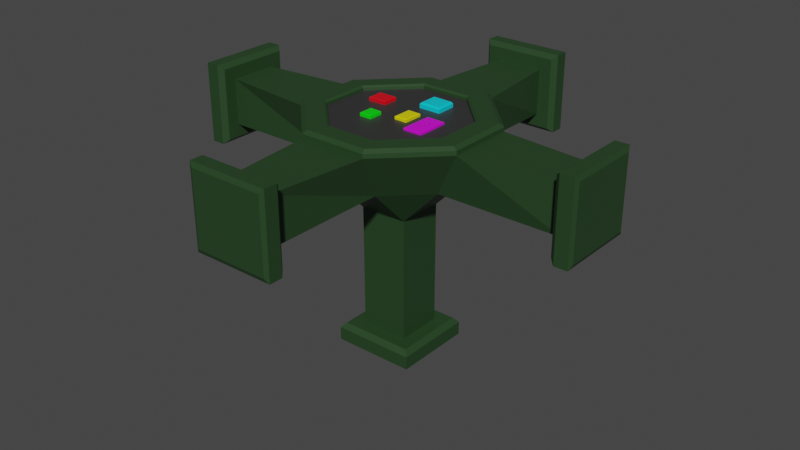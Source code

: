 # Source: computer.blend  (saved by Blender 3.3.6; exported with 4.5.12 LTS)
import bpy
from mathutils import Matrix  # noqa: F401  (used for matrix-valued properties, if any)

bpy.ops.wm.read_factory_settings(use_empty=True)
scene = bpy.context.scene
scene.name = 'Scene'

# ---- collections
col_collection = bpy.data.collections.new('Collection'); scene.collection.children.link(col_collection)

# ---- materials (node trees are filled in below, after node groups)
mat_blcomputer = bpy.data.materials.new('blComputer')
mat_blcomputer.alpha_threshold = 0.0
mat_blcomputer.use_transparent_shadow = False
mat_blcomputer.roughness = 0.5
mat_blcomputer.line_color = (0.0, 0.0, 0.0, 1.0)
mat_blredlamp = bpy.data.materials.new('blRedLamp')
mat_blredlamp.use_transparent_shadow = False
mat_blgreenlamp = bpy.data.materials.new('blGreenLamp')
mat_blgreenlamp.use_transparent_shadow = False
mat_blyellowlamp = bpy.data.materials.new('blYellowLamp')
mat_blyellowlamp.use_transparent_shadow = False
mat_blbluelamp = bpy.data.materials.new('blBlueLamp')
mat_blbluelamp.use_transparent_shadow = False
mat_blvioletlamp = bpy.data.materials.new('blVioletLamp')
mat_blvioletlamp.use_transparent_shadow = False
mat_blblackscreen = bpy.data.materials.new('blBlackScreen')
mat_blblackscreen.use_transparent_shadow = False

# ---- material node trees
mat_blcomputer.use_nodes = True; mat_blcomputer.node_tree.nodes.clear()
_N = mat_blcomputer.node_tree.nodes; _L = mat_blcomputer.node_tree.links
n0 = _N.new('ShaderNodeOutputMaterial'); n0.name = 'Material Output'; n0.location = (300, 300)
n1 = _N.new('ShaderNodeBsdfPrincipled'); n1.name = 'Principled BSDF'; n1.location = (10, 300)
n1.distribution = 'GGX'
n1.subsurface_method = 'RANDOM_WALK_SKIN'
n1.inputs[0].default_value = (0.01935, 0.05497, 0.01751, 1.0)
n1.inputs[3].default_value = 1.45
n1.inputs[27].default_value = (0.0, 0.0, 0.0, 1.0)
n1.inputs[28].default_value = 1.0
_L.new(n1.outputs[0], n0.inputs[0])
n0.is_active_output = True
mat_blredlamp.use_nodes = True; mat_blredlamp.node_tree.nodes.clear()
_N = mat_blredlamp.node_tree.nodes; _L = mat_blredlamp.node_tree.links
n0 = _N.new('ShaderNodeBsdfPrincipled'); n0.name = 'Principled BSDF'; n0.location = (10, 300)
n0.distribution = 'GGX'
n0.subsurface_method = 'RANDOM_WALK_SKIN'
n0.inputs[0].default_value = (0.8, 0.0, 0.009207, 1.0)
n0.inputs[3].default_value = 1.45
n0.inputs[27].default_value = (0.0, 0.0, 0.0, 1.0)
n0.inputs[28].default_value = 1.0
n1 = _N.new('ShaderNodeOutputMaterial'); n1.name = 'Material Output'; n1.location = (300, 300)
_L.new(n0.outputs[0], n1.inputs[0])
n1.is_active_output = True
mat_blgreenlamp.use_nodes = True; mat_blgreenlamp.node_tree.nodes.clear()
_N = mat_blgreenlamp.node_tree.nodes; _L = mat_blgreenlamp.node_tree.links
n0 = _N.new('ShaderNodeBsdfPrincipled'); n0.name = 'Principled BSDF'; n0.location = (10, 300)
n0.distribution = 'GGX'
n0.subsurface_method = 'RANDOM_WALK_SKIN'
n0.inputs[0].default_value = (0.0, 0.8, 0.002631, 1.0)
n0.inputs[3].default_value = 1.45
n0.inputs[27].default_value = (0.0, 0.0, 0.0, 1.0)
n0.inputs[28].default_value = 1.0
n1 = _N.new('ShaderNodeOutputMaterial'); n1.name = 'Material Output'; n1.location = (300, 300)
_L.new(n0.outputs[0], n1.inputs[0])
n1.is_active_output = True
mat_blyellowlamp.use_nodes = True; mat_blyellowlamp.node_tree.nodes.clear()
_N = mat_blyellowlamp.node_tree.nodes; _L = mat_blyellowlamp.node_tree.links
n0 = _N.new('ShaderNodeBsdfPrincipled'); n0.name = 'Principled BSDF'; n0.location = (10, 300)
n0.distribution = 'GGX'
n0.subsurface_method = 'RANDOM_WALK_SKIN'
n0.inputs[0].default_value = (0.8, 0.7259, 0.0, 1.0)
n0.inputs[3].default_value = 1.45
n0.inputs[27].default_value = (0.0, 0.0, 0.0, 1.0)
n0.inputs[28].default_value = 1.0
n1 = _N.new('ShaderNodeOutputMaterial'); n1.name = 'Material Output'; n1.location = (300, 300)
_L.new(n0.outputs[0], n1.inputs[0])
n1.is_active_output = True
mat_blbluelamp.use_nodes = True; mat_blbluelamp.node_tree.nodes.clear()
_N = mat_blbluelamp.node_tree.nodes; _L = mat_blbluelamp.node_tree.links
n0 = _N.new('ShaderNodeBsdfPrincipled'); n0.name = 'Principled BSDF'; n0.location = (10, 300)
n0.distribution = 'GGX'
n0.subsurface_method = 'RANDOM_WALK_SKIN'
n0.inputs[0].default_value = (0.0, 0.6596, 0.8, 1.0)
n0.inputs[3].default_value = 1.45
n0.inputs[27].default_value = (0.0, 0.0, 0.0, 1.0)
n0.inputs[28].default_value = 1.0
n1 = _N.new('ShaderNodeOutputMaterial'); n1.name = 'Material Output'; n1.location = (300, 300)
_L.new(n0.outputs[0], n1.inputs[0])
n1.is_active_output = True
mat_blvioletlamp.use_nodes = True; mat_blvioletlamp.node_tree.nodes.clear()
_N = mat_blvioletlamp.node_tree.nodes; _L = mat_blvioletlamp.node_tree.links
n0 = _N.new('ShaderNodeBsdfPrincipled'); n0.name = 'Principled BSDF'; n0.location = (10, 300)
n0.distribution = 'GGX'
n0.subsurface_method = 'RANDOM_WALK_SKIN'
n0.inputs[0].default_value = (0.7482, 0.0, 0.8, 1.0)
n0.inputs[3].default_value = 1.45
n0.inputs[27].default_value = (0.0, 0.0, 0.0, 1.0)
n0.inputs[28].default_value = 1.0
n1 = _N.new('ShaderNodeOutputMaterial'); n1.name = 'Material Output'; n1.location = (300, 300)
_L.new(n0.outputs[0], n1.inputs[0])
n1.is_active_output = True
mat_blblackscreen.use_nodes = True; mat_blblackscreen.node_tree.nodes.clear()
_N = mat_blblackscreen.node_tree.nodes; _L = mat_blblackscreen.node_tree.links
n0 = _N.new('ShaderNodeBsdfPrincipled'); n0.name = 'Principled BSDF'; n0.location = (10, 300)
n0.distribution = 'GGX'
n0.subsurface_method = 'RANDOM_WALK_SKIN'
n0.inputs[0].default_value = (0.03106, 0.03106, 0.03106, 1.0)
n0.inputs[3].default_value = 1.45
n0.inputs[27].default_value = (0.0, 0.0, 0.0, 1.0)
n0.inputs[28].default_value = 1.0
n1 = _N.new('ShaderNodeOutputMaterial'); n1.name = 'Material Output'; n1.location = (300, 300)
_L.new(n0.outputs[0], n1.inputs[0])
n1.is_active_output = True

# ---- world
world_world = bpy.data.worlds.new('World'); scene.world = world_world
world_world.use_nodes = True; world_world.node_tree.nodes.clear()
_N = world_world.node_tree.nodes; _L = world_world.node_tree.links
n0 = _N.new('ShaderNodeOutputWorld'); n0.name = 'World Output'; n0.location = (300, 300)
n1 = _N.new('ShaderNodeBackground'); n1.name = 'Background'; n1.location = (10, 300)
n1.inputs[0].default_value = (0.05088, 0.05088, 0.05088, 1.0)
_L.new(n1.outputs[0], n0.inputs[0])
n0.is_active_output = True
world_world.color = (0.05088, 0.05088, 0.05088)
world_world.use_sun_shadow = False
world_world.sun_shadow_jitter_overblur = 0.0

# ---- meshes
me_computer = bpy.data.meshes.new('computer')
me_computer.from_pydata([(0.1972, 0.1933, -0.9152), (0.1972, 0.1933, -0.9793), (0.1972, -0.1933, -0.9152), (0.1972, -0.1933, -0.9793), (-0.1972, 0.1933, -0.9152), (-0.1972, 0.1933, -0.9793), (-0.1972, -0.1933, -0.9152), (-0.1972, -0.1933, -0.9793), (0.1143, -0.1118, -0.8913), (-0.1143, -0.1118, -0.8913), (0.1143, 0.1118, -0.8913), (-0.1143, 0.1118, -0.8913), (0.1756, -0.1731, -0.8913), (-0.1756, -0.1731, -0.8913), (0.1756, 0.1731, -0.8913), (-0.1756, 0.1731, -0.8913), (0.1135, -0.1118, -0.2979), (-0.1163, -0.1132, -0.2988), (0.1137, 0.1126, -0.2978), (-0.1164, 0.1125, -0.2989), (-0.1774, 0.1718, -0.9893), (-0.1774, -0.1718, -0.9893), (0.1774, 0.1718, -0.9893), (0.1774, -0.1718, -0.9893), (0.1957, 0.9181, 0.197), (0.1957, 0.9823, 0.1969), (0.1957, 0.9176, -0.1896), (0.1957, 0.9817, -0.1897), (-0.1986, 0.9181, 0.197), (-0.1986, 0.9823, 0.1969), (-0.1986, 0.9176, -0.1896), (-0.1986, 0.9817, -0.1897), (0.1128, 0.8938, -0.1081), (-0.1157, 0.8938, -0.1081), (0.1128, 0.8941, 0.1155), (-0.1157, 0.8941, 0.1155), (0.1742, 0.8937, -0.1694), (-0.177, 0.8937, -0.1694), (0.1742, 0.8942, 0.1768), (-0.177, 0.8942, 0.1768), (0.1135, 0.3014, -0.1079), (-0.1153, 0.3015, -0.108), (0.1611, 0.4291, 0.1148), (-0.1637, 0.4292, 0.1147), (-0.1788, 0.9922, 0.1754), (-0.1788, 0.9917, -0.1682), (0.176, 0.9922, 0.1754), (0.176, 0.9917, -0.1682), (0.1957, -0.9145, -0.1918), (0.1957, -0.9786, -0.1918), (0.1957, -0.9149, 0.1948), (0.1957, -0.979, 0.1948), (-0.1986, -0.9145, -0.1918), (-0.1986, -0.9786, -0.1918), (-0.1986, -0.9149, 0.1948), (-0.1986, -0.979, 0.1948), (0.1128, -0.8909, 0.1133), (-0.1157, -0.8909, 0.1133), (0.1128, -0.8907, -0.1102), (-0.1157, -0.8907, -0.1102), (0.1742, -0.8909, 0.1746), (-0.177, -0.8909, 0.1746), (0.1742, -0.8906, -0.1715), (-0.177, -0.8906, -0.1715), (0.1614, -0.4224, 0.113), (-0.164, -0.423, 0.1127), (0.1139, -0.2974, -0.1091), (-0.1157, -0.2983, -0.1097), (-0.1788, -0.9886, -0.1704), (-0.1788, -0.9889, 0.1733), (0.176, -0.9886, -0.1704), (0.176, -0.9889, 0.1733), (-0.9181, 0.1958, 0.197), (-0.9822, 0.1957, 0.1969), (-0.9175, 0.1958, -0.1896), (-0.9817, 0.1957, -0.1897), (-0.9179, -0.1986, 0.197), (-0.982, -0.1986, 0.1969), (-0.9174, -0.1986, -0.1896), (-0.9815, -0.1986, -0.1897), (-0.8937, 0.1129, -0.1081), (-0.8936, -0.1157, -0.1081), (-0.894, 0.1129, 0.1155), (-0.8939, -0.1157, 0.1155), (-0.8936, 0.1742, -0.1694), (-0.8935, -0.177, -0.1694), (-0.8941, 0.1742, 0.1768), (-0.894, -0.177, 0.1768), (-0.3013, 0.1131, -0.1073), (-0.3003, -0.1158, -0.1066), (-0.4279, 0.1615, 0.1151), (-0.4271, -0.1634, 0.1154), (-0.9919, -0.1788, 0.1754), (-0.9915, -0.1788, -0.1682), (-0.9921, 0.176, 0.1754), (-0.9916, 0.176, -0.1682), (0.9146, 0.1965, -0.1918), (0.9787, 0.1965, -0.1918), (0.9149, 0.1965, 0.1948), (0.9791, 0.1965, 0.1948), (0.9147, -0.1978, -0.1918), (0.9789, -0.1978, -0.1918), (0.9151, -0.1978, 0.1948), (0.9792, -0.1978, 0.1948), (0.891, 0.1136, 0.1133), (0.8911, -0.115, 0.1133), (0.8908, 0.1136, -0.1102), (0.8909, -0.115, -0.1102), (0.891, 0.1749, 0.1746), (0.8911, -0.1763, 0.1746), (0.8907, 0.1749, -0.1715), (0.8908, -0.1763, -0.1715), (0.4243, 0.1618, 0.1127), (0.4245, -0.1629, 0.1127), (0.2984, 0.1134, -0.1097), (0.2985, -0.1152, -0.1097), (0.9888, -0.178, -0.1704), (0.9891, -0.178, 0.1733), (0.9887, 0.1768, -0.1704), (0.989, 0.1768, 0.1733), (0.161, 0.4291, 0.1355), (-0.1638, 0.4292, 0.1355), (0.1613, -0.4225, 0.1337), (-0.1641, -0.4231, 0.1334), (-0.428, 0.1614, 0.1359), (-0.4272, -0.1635, 0.1362), (0.4242, 0.1618, 0.1334), (0.4244, -0.1629, 0.1334), (0.153, 0.4082, 0.1484), (-0.156, 0.4083, 0.1483), (0.1533, -0.4018, 0.1466), (-0.1563, -0.4024, 0.1463), (-0.4072, 0.1536, 0.1487), (-0.4065, -0.1554, 0.149), (0.4034, 0.1539, 0.1463), (0.4035, -0.1549, 0.1463), (0.121, 0.3239, 0.1503), (-0.124, 0.3239, 0.1502), (0.1212, -0.3183, 0.1485), (-0.1242, -0.3187, 0.1482), (-0.3231, 0.122, 0.1506), (-0.3226, -0.123, 0.1509), (0.3195, 0.1223, 0.1482), (0.3196, -0.1225, 0.1482), (0.1168, 0.3129, 0.1425), (-0.1198, 0.3129, 0.1425), (0.1171, -0.3074, 0.1407), (-0.12, -0.3079, 0.1404), (-0.3122, 0.1179, 0.1428), (-0.3116, -0.1188, 0.1432), (0.3086, 0.1182, 0.1404), (0.3087, -0.1183, 0.1404), (0.1169, 0.3129, 0.1293), (-0.1197, 0.3129, 0.1293), (0.1171, -0.3074, 0.1275), (-0.1199, -0.3079, 0.1272), (-0.3112, 0.1183, 0.1303), (-0.3117, -0.117, 0.1295), (0.3062, 0.1187, 0.126), (0.3071, -0.119, 0.1271), (0.07656, -0.1183, 0.128), (0.01391, -0.1181, 0.1282), (-0.06273, -0.1178, 0.1285), (-0.1214, -0.1175, 0.129), (0.1176, -0.1186, 0.1276), (0.1174, 0.1186, 0.1268), (0.07612, 0.1185, 0.1274), (0.01183, 0.1185, 0.1279), (-0.06505, 0.1185, 0.1285), (-0.1218, 0.1184, 0.1292), (-0.1207, 0.2206, 0.1292), (-0.06433, 0.0452, 0.1285), (-0.0634, -0.04927, 0.1285), (0.2073, -0.1187, 0.1274), (0.1172, 0.2145, 0.128), (0.01249, 0.04322, 0.128), (0.01332, -0.05108, 0.1281), (-0.2089, -0.1173, 0.1292), (0.01224, 0.3129, 0.1293), (0.07626, 0.04157, 0.1276), (0.07644, -0.05256, 0.1278), (0.2067, 0.1186, 0.1264), (0.01304, -0.3076, 0.1274), (0.1175, 0.04052, 0.1271), (0.1175, -0.05355, 0.1274), (-0.2118, 0.1184, 0.1297), (-0.3116, -0.05095, 0.1298), (-0.3114, 0.03986, 0.13), (-0.1207, -0.207, 0.1281), (0.3065, 0.034, 0.1263), (0.3069, -0.0534, 0.1268), (0.1174, -0.2153, 0.1276), (-0.1217, 0.04667, 0.1291), (-0.1215, -0.04789, 0.129), (-0.2097, -0.04931, 0.1294), (-0.2108, 0.04347, 0.1295), (0.0121, 0.2172, 0.1286), (0.2071, 0.03784, 0.1268), (0.2091, -0.05349, 0.1272), (0.01349, -0.2117, 0.1278), (0.1176, 0.1184, 0.1447), (0.07625, 0.1184, 0.1453), (0.01197, 0.1184, 0.1458), (0.1173, 0.2144, 0.1459), (0.01223, 0.217, 0.1464), (0.1109, 0.1236, 0.1527), (0.07509, 0.1235, 0.1534), (0.01939, 0.1235, 0.1538), (0.1107, 0.2067, 0.154), (0.01961, 0.209, 0.1545), (-0.1213, -0.1175, 0.1421), (-0.06263, -0.1178, 0.1417), (-0.1214, -0.04789, 0.1421), (-0.0633, -0.04927, 0.1416), (-0.1181, -0.1138, 0.1455), (-0.0658, -0.1141, 0.1451), (-0.1182, -0.05171, 0.1456), (-0.0664, -0.05294, 0.1451), (-0.1217, 0.1184, 0.143), (-0.2117, 0.1183, 0.1435), (-0.1216, 0.04665, 0.143), (-0.2108, 0.04345, 0.1434), (-0.1255, 0.1152, 0.1465), (-0.2078, 0.1152, 0.147), (-0.1254, 0.04964, 0.1464), (-0.207, 0.04671, 0.1469), (0.01256, 0.04324, 0.1402), (0.01339, -0.05105, 0.1403), (0.07633, 0.0416, 0.1398), (0.07651, -0.05254, 0.14), (0.01649, 0.03741, 0.1427), (0.01721, -0.0454, 0.1429), (0.07249, 0.03597, 0.1423), (0.07265, -0.04671, 0.1426), (0.1176, -0.05351, 0.1359), (0.1176, -0.1186, 0.1361), (0.2074, -0.1187, 0.1359), (0.1175, 0.04055, 0.1355), (0.2071, 0.03787, 0.1352), (0.2091, -0.05346, 0.1356), (0.1198, -0.05326, 0.1376), (0.1198, -0.1166, 0.1378), (0.2052, -0.1167, 0.1376), (0.1197, 0.03832, 0.1373), (0.205, 0.03571, 0.137), (0.2069, -0.05321, 0.1374)], [], [(0, 4, 15, 14), (3, 2, 6, 7), (7, 6, 4, 5), (7, 5, 20, 21), (1, 0, 2, 3), (5, 4, 0, 1), (11, 9, 17, 19), (6, 2, 12, 13), (4, 6, 13, 15), (2, 0, 14, 12), (8, 9, 13, 12), (10, 8, 12, 14), (9, 11, 15, 13), (11, 10, 14, 15), (66, 67, 17, 16), (9, 8, 16, 17), (10, 11, 19, 18), (8, 10, 18, 16), (20, 22, 23, 21), (1, 3, 23, 22), (5, 1, 22, 20), (3, 7, 21, 23), (24, 28, 39, 38), (27, 26, 30, 31), (31, 30, 28, 29), (31, 29, 44, 45), (25, 24, 26, 27), (29, 28, 24, 25), (35, 33, 41, 43), (30, 26, 36, 37), (28, 30, 37, 39), (26, 24, 38, 36), (32, 33, 37, 36), (34, 32, 36, 38), (33, 35, 39, 37), (35, 34, 38, 39), (33, 32, 40, 41), (34, 35, 43, 42), (32, 34, 42, 40), (44, 46, 47, 45), (25, 27, 47, 46), (29, 25, 46, 44), (27, 31, 45, 47), (48, 52, 63, 62), (51, 50, 54, 55), (55, 54, 52, 53), (55, 53, 68, 69), (49, 48, 50, 51), (53, 52, 48, 49), (59, 57, 65, 67), (54, 50, 60, 61), (52, 54, 61, 63), (50, 48, 62, 60), (56, 57, 61, 60), (58, 56, 60, 62), (57, 59, 63, 61), (59, 58, 62, 63), (57, 56, 64, 65), (58, 59, 67, 66), (56, 58, 66, 64), (68, 70, 71, 69), (49, 51, 71, 70), (53, 49, 70, 68), (51, 55, 69, 71), (72, 76, 87, 86), (75, 74, 78, 79), (79, 78, 76, 77), (79, 77, 92, 93), (73, 72, 74, 75), (77, 76, 72, 73), (83, 81, 89, 91), (78, 74, 84, 85), (76, 78, 85, 87), (74, 72, 86, 84), (80, 81, 85, 84), (82, 80, 84, 86), (81, 83, 87, 85), (83, 82, 86, 87), (114, 115, 16, 18), (81, 80, 88, 89), (82, 83, 91, 90), (80, 82, 90, 88), (92, 94, 95, 93), (73, 75, 95, 94), (77, 73, 94, 92), (75, 79, 93, 95), (96, 100, 111, 110), (99, 98, 102, 103), (103, 102, 100, 101), (103, 101, 116, 117), (97, 96, 98, 99), (101, 100, 96, 97), (107, 105, 113, 115), (102, 98, 108, 109), (100, 102, 109, 111), (98, 96, 110, 108), (104, 105, 109, 108), (106, 104, 108, 110), (105, 107, 111, 109), (107, 106, 110, 111), (89, 88, 19, 17), (105, 104, 112, 113), (106, 107, 115, 114), (104, 106, 114, 112), (116, 118, 119, 117), (97, 99, 119, 118), (101, 97, 118, 116), (99, 103, 117, 119), (41, 40, 18, 19), (114, 18, 40), (16, 115, 66), (19, 88, 41), (17, 67, 89), (41, 88, 90, 43), (66, 115, 113, 64), (89, 67, 65, 91), (114, 40, 42, 112), (91, 65, 123, 125), (43, 90, 124, 121), (65, 64, 122, 123), (113, 112, 126, 127), (112, 42, 120, 126), (64, 113, 127, 122), (42, 43, 121, 120), (90, 91, 125, 124), (126, 120, 128, 134), (122, 127, 135, 130), (127, 126, 134, 135), (123, 122, 130, 131), (125, 123, 131, 133), (121, 124, 132, 129), (124, 125, 133, 132), (120, 121, 129, 128), (131, 130, 138, 139), (133, 131, 139, 141), (129, 132, 140, 137), (132, 133, 141, 140), (128, 129, 137, 136), (134, 128, 136, 142), (130, 135, 143, 138), (135, 134, 142, 143), (142, 136, 144, 150), (138, 143, 151, 146), (143, 142, 150, 151), (139, 138, 146, 147), (141, 139, 147, 149), (137, 140, 148, 145), (140, 141, 149, 148), (136, 137, 145, 144), (148, 149, 157, 186, 187, 156), (144, 145, 153, 178, 152), (150, 144, 152, 158), (146, 151, 159, 154), (151, 150, 158, 189, 190, 159), (147, 146, 154, 182, 155), (149, 147, 155, 157), (145, 148, 156, 153), (156, 187, 195, 185), (155, 188, 163, 177, 157), (152, 174, 165, 181, 158), (204, 202, 207, 209), (169, 192, 171, 168), (168, 171, 175, 167), (167, 175, 179, 166), (166, 179, 183, 165), (165, 183, 197, 181), (163, 188, 199, 161, 162), (164, 191, 154, 159, 173), (174, 196, 204, 203), (169, 170, 153, 156, 185), (169, 185, 219, 218), (192, 195, 194, 193), (193, 194, 177, 163), (177, 194, 186, 157), (186, 194, 195, 187), (183, 179, 180, 184), (184, 180, 160, 164), (171, 192, 193, 172), (193, 163, 210, 212), (167, 196, 170, 169, 168), (170, 196, 178, 153), (178, 196, 174, 152), (181, 197, 189, 158), (189, 197, 198, 190), (190, 198, 173, 159), (183, 184, 234, 237), (164, 173, 236, 235), (175, 171, 172, 176), (176, 172, 162, 161), (161, 199, 191, 164, 160), (191, 199, 182, 154), (182, 199, 188, 155), (180, 179, 228, 229), (180, 176, 161, 160), (166, 165, 200, 201), (196, 167, 202, 204), (167, 166, 201, 202), (165, 174, 203, 200), (205, 208, 209, 207, 206), (202, 201, 206, 207), (203, 204, 209, 208), (200, 203, 208, 205), (201, 200, 205, 206), (213, 212, 216, 217), (172, 193, 212, 213), (162, 172, 213, 211), (163, 162, 211, 210), (217, 216, 214, 215), (212, 210, 214, 216), (211, 213, 217, 215), (210, 211, 215, 214), (220, 218, 222, 224), (185, 195, 221, 219), (192, 169, 218, 220), (195, 192, 220, 221), (223, 225, 224, 222), (219, 221, 225, 223), (218, 219, 223, 222), (221, 220, 224, 225), (228, 226, 230, 232), (176, 180, 229, 227), (175, 176, 227, 226), (179, 175, 226, 228), (232, 230, 231, 233), (229, 228, 232, 233), (227, 229, 233, 231), (226, 227, 231, 230), (234, 235, 241, 240), (237, 234, 240, 243), (173, 198, 239, 236), (198, 197, 238, 239), (184, 164, 235, 234), (197, 183, 237, 238), (242, 245, 240, 241), (240, 245, 244, 243), (238, 237, 243, 244), (235, 236, 242, 241), (236, 239, 245, 242), (239, 238, 244, 245)])
me_computer.polygons.foreach_set('material_index', [0, 0, 0, 0, 0, 0, 0, 0, 0, 0, 0, 0, 0, 0, 0, 0, 0, 0, 0, 0, 0, 0, 0, 0, 0, 0, 0, 0, 0, 0, 0, 0, 0, 0, 0, 0, 0, 0, 0, 0, 0, 0, 0, 0, 0, 0, 0, 0, 0, 0, 0, 0, 0, 0, 0, 0, 0, 0, 0, 0, 0, 0, 0, 0, 0, 0, 0, 0, 0, 0, 0, 0, 0, 0, 0, 0, 0, 0, 0, 0, 0, 0, 0, 0, 0, 0, 0, 0, 0, 0, 0, 0, 0, 0, 0, 0, 0, 0, 0, 0, 0, 0, 0, 0, 0, 0, 0, 0, 0, 0, 0, 0, 0, 0, 0, 0, 0, 0, 0, 0, 0, 0, 0, 0, 0, 0, 0, 0, 0, 0, 0, 0, 0, 0, 0, 0, 0, 0, 0, 0, 0, 0, 0, 0, 0, 0, 0, 0, 0, 0, 0, 0, 0, 0, 0, 0, 0, 6, 6, 6, 4, 6, 6, 6, 6, 6, 6, 6, 4, 6, 1, 6, 6, 6, 6, 6, 6, 6, 2, 6, 6, 6, 6, 6, 6, 5, 5, 6, 6, 6, 6, 6, 3, 6, 4, 4, 4, 4, 4, 4, 4, 4, 4, 2, 2, 2, 2, 2, 2, 2, 2, 1, 1, 1, 1, 1, 1, 1, 1, 3, 3, 3, 3, 3, 3, 3, 3, 5, 5, 5, 5, 5, 5, 5, 5, 5, 5, 5, 5])
_uv = me_computer.uv_layers.new(name='UVMap')
_uv.uv.foreach_set('vector', [0.625, 0.5, 0.625, 0.25, 0.625, 0.25, 0.625, 0.5, 0.375, 0.75, 0.625, 0.75, 0.625, 1.0, 0.375, 1.0, 0.375, 0.0, 0.625, 0.0, 0.625, 0.25, 0.375, 0.25, 0.375, 0.0, 0.375, 0.25, 0.375, 0.25, 0.375, 0.0, 0.375, 0.5, 0.625, 0.5, 0.625, 0.75, 0.375, 0.75, 0.375, 0.25, 0.625, 0.25, 0.625, 0.5, 0.375, 0.5, 0.8314, 0.5443, 0.8314, 0.7057, 0.8314, 0.7057, 0.8314, 0.5443, 0.625, 1.0, 0.625, 0.75, 0.625, 0.75, 0.625, 1.0, 0.625, 0.25, 0.625, 0.0, 0.625, 0.0, 0.625, 0.25, 0.625, 0.75, 0.625, 0.5, 0.625, 0.5, 0.625, 0.75, 0.6686, 0.7057, 0.8314, 0.7057, 0.875, 0.75, 0.625, 0.75, 0.6686, 0.5443, 0.6686, 0.7057, 0.625, 0.75, 0.625, 0.5, 0.8314, 0.7057, 0.8314, 0.5443, 0.875, 0.5, 0.875, 0.75, 0.8314, 0.5443, 0.6686, 0.5443, 0.625, 0.5, 0.875, 0.5, 0.6686, 0.5443, 0.8314, 0.5443, 0.8314, 0.5443, 0.6686, 0.5443, 0.8314, 0.7057, 0.6686, 0.7057, 0.6686, 0.7057, 0.8314, 0.7057, 0.6686, 0.5443, 0.8314, 0.5443, 0.8314, 0.5443, 0.6686, 0.5443, 0.6686, 0.7057, 0.6686, 0.5443, 0.6686, 0.5443, 0.6686, 0.7057, 0.125, 0.5, 0.375, 0.5, 0.375, 0.75, 0.125, 0.75, 0.375, 0.5, 0.375, 0.75, 0.375, 0.75, 0.375, 0.5, 0.375, 0.25, 0.375, 0.5, 0.375, 0.5, 0.375, 0.25, 0.375, 0.75, 0.375, 1.0, 0.375, 1.0, 0.375, 0.75, 0.625, 0.5, 0.625, 0.25, 0.625, 0.25, 0.625, 0.5, 0.375, 0.75, 0.625, 0.75, 0.625, 1.0, 0.375, 1.0, 0.375, 0.0, 0.625, 0.0, 0.625, 0.25, 0.375, 0.25, 0.375, 0.0, 0.375, 0.25, 0.375, 0.25, 0.375, 0.0, 0.375, 0.5, 0.625, 0.5, 0.625, 0.75, 0.375, 0.75, 0.375, 0.25, 0.625, 0.25, 0.625, 0.5, 0.375, 0.5, 0.8314, 0.5443, 0.8314, 0.7057, 0.8314, 0.7057, 0.8314, 0.5443, 0.625, 1.0, 0.625, 0.75, 0.625, 0.75, 0.625, 1.0, 0.625, 0.25, 0.625, 0.0, 0.625, 0.0, 0.625, 0.25, 0.625, 0.75, 0.625, 0.5, 0.625, 0.5, 0.625, 0.75, 0.6686, 0.7057, 0.8314, 0.7057, 0.875, 0.75, 0.625, 0.75, 0.6686, 0.5443, 0.6686, 0.7057, 0.625, 0.75, 0.625, 0.5, 0.8314, 0.7057, 0.8314, 0.5443, 0.875, 0.5, 0.875, 0.75, 0.8314, 0.5443, 0.6686, 0.5443, 0.625, 0.5, 0.875, 0.5, 0.8314, 0.7057, 0.6686, 0.7057, 0.6686, 0.7057, 0.8314, 0.7057, 0.6686, 0.5443, 0.8314, 0.5443, 0.8314, 0.5443, 0.6686, 0.5443, 0.6686, 0.7057, 0.6686, 0.5443, 0.6686, 0.5443, 0.6686, 0.7057, 0.125, 0.5, 0.375, 0.5, 0.375, 0.75, 0.125, 0.75, 0.375, 0.5, 0.375, 0.75, 0.375, 0.75, 0.375, 0.5, 0.375, 0.25, 0.375, 0.5, 0.375, 0.5, 0.375, 0.25, 0.375, 0.75, 0.375, 1.0, 0.375, 1.0, 0.375, 0.75, 0.625, 0.5, 0.625, 0.25, 0.625, 0.25, 0.625, 0.5, 0.375, 0.75, 0.625, 0.75, 0.625, 1.0, 0.375, 1.0, 0.375, 0.0, 0.625, 0.0, 0.625, 0.25, 0.375, 0.25, 0.375, 0.0, 0.375, 0.25, 0.375, 0.25, 0.375, 0.0, 0.375, 0.5, 0.625, 0.5, 0.625, 0.75, 0.375, 0.75, 0.375, 0.25, 0.625, 0.25, 0.625, 0.5, 0.375, 0.5, 0.8314, 0.5443, 0.8314, 0.7057, 0.8314, 0.7057, 0.8314, 0.5443, 0.625, 1.0, 0.625, 0.75, 0.625, 0.75, 0.625, 1.0, 0.625, 0.25, 0.625, 0.0, 0.625, 0.0, 0.625, 0.25, 0.625, 0.75, 0.625, 0.5, 0.625, 0.5, 0.625, 0.75, 0.6686, 0.7057, 0.8314, 0.7057, 0.875, 0.75, 0.625, 0.75, 0.6686, 0.5443, 0.6686, 0.7057, 0.625, 0.75, 0.625, 0.5, 0.8314, 0.7057, 0.8314, 0.5443, 0.875, 0.5, 0.875, 0.75, 0.8314, 0.5443, 0.6686, 0.5443, 0.625, 0.5, 0.875, 0.5, 0.8314, 0.7057, 0.6686, 0.7057, 0.6686, 0.7057, 0.8314, 0.7057, 0.6686, 0.5443, 0.8314, 0.5443, 0.8314, 0.5443, 0.6686, 0.5443, 0.6686, 0.7057, 0.6686, 0.5443, 0.6686, 0.5443, 0.6686, 0.7057, 0.125, 0.5, 0.375, 0.5, 0.375, 0.75, 0.125, 0.75, 0.375, 0.5, 0.375, 0.75, 0.375, 0.75, 0.375, 0.5, 0.375, 0.25, 0.375, 0.5, 0.375, 0.5, 0.375, 0.25, 0.375, 0.75, 0.375, 1.0, 0.375, 1.0, 0.375, 0.75, 0.625, 0.5, 0.625, 0.25, 0.625, 0.25, 0.625, 0.5, 0.375, 0.75, 0.625, 0.75, 0.625, 1.0, 0.375, 1.0, 0.375, 0.0, 0.625, 0.0, 0.625, 0.25, 0.375, 0.25, 0.375, 0.0, 0.375, 0.25, 0.375, 0.25, 0.375, 0.0, 0.375, 0.5, 0.625, 0.5, 0.625, 0.75, 0.375, 0.75, 0.375, 0.25, 0.625, 0.25, 0.625, 0.5, 0.375, 0.5, 0.8314, 0.5443, 0.8314, 0.7057, 0.8314, 0.7057, 0.8314, 0.5443, 0.625, 1.0, 0.625, 0.75, 0.625, 0.75, 0.625, 1.0, 0.625, 0.25, 0.625, 0.0, 0.625, 0.0, 0.625, 0.25, 0.625, 0.75, 0.625, 0.5, 0.625, 0.5, 0.625, 0.75, 0.6686, 0.7057, 0.8314, 0.7057, 0.875, 0.75, 0.625, 0.75, 0.6686, 0.5443, 0.6686, 0.7057, 0.625, 0.75, 0.625, 0.5, 0.8314, 0.7057, 0.8314, 0.5443, 0.875, 0.5, 0.875, 0.75, 0.8314, 0.5443, 0.6686, 0.5443, 0.625, 0.5, 0.875, 0.5, 0.6686, 0.5443, 0.8314, 0.5443, 0.8314, 0.5443, 0.6686, 0.5443, 0.8314, 0.7057, 0.6686, 0.7057, 0.6686, 0.7057, 0.8314, 0.7057, 0.6686, 0.5443, 0.8314, 0.5443, 0.8314, 0.5443, 0.6686, 0.5443, 0.6686, 0.7057, 0.6686, 0.5443, 0.6686, 0.5443, 0.6686, 0.7057, 0.125, 0.5, 0.375, 0.5, 0.375, 0.75, 0.125, 0.75, 0.375, 0.5, 0.375, 0.75, 0.375, 0.75, 0.375, 0.5, 0.375, 0.25, 0.375, 0.5, 0.375, 0.5, 0.375, 0.25, 0.375, 0.75, 0.375, 1.0, 0.375, 1.0, 0.375, 0.75, 0.625, 0.5, 0.625, 0.25, 0.625, 0.25, 0.625, 0.5, 0.375, 0.75, 0.625, 0.75, 0.625, 1.0, 0.375, 1.0, 0.375, 0.0, 0.625, 0.0, 0.625, 0.25, 0.375, 0.25, 0.375, 0.0, 0.375, 0.25, 0.375, 0.25, 0.375, 0.0, 0.375, 0.5, 0.625, 0.5, 0.625, 0.75, 0.375, 0.75, 0.375, 0.25, 0.625, 0.25, 0.625, 0.5, 0.375, 0.5, 0.8314, 0.5443, 0.8314, 0.7057, 0.8314, 0.7057, 0.8314, 0.5443, 0.625, 1.0, 0.625, 0.75, 0.625, 0.75, 0.625, 1.0, 0.625, 0.25, 0.625, 0.0, 0.625, 0.0, 0.625, 0.25, 0.625, 0.75, 0.625, 0.5, 0.625, 0.5, 0.625, 0.75, 0.6686, 0.7057, 0.8314, 0.7057, 0.875, 0.75, 0.625, 0.75, 0.6686, 0.5443, 0.6686, 0.7057, 0.625, 0.75, 0.625, 0.5, 0.8314, 0.7057, 0.8314, 0.5443, 0.875, 0.5, 0.875, 0.75, 0.8314, 0.5443, 0.6686, 0.5443, 0.625, 0.5, 0.875, 0.5, 0.8314, 0.7057, 0.6686, 0.7057, 0.6686, 0.7057, 0.8314, 0.7057, 0.8314, 0.7057, 0.6686, 0.7057, 0.6686, 0.7057, 0.8314, 0.7057, 0.6686, 0.5443, 0.8314, 0.5443, 0.8314, 0.5443, 0.6686, 0.5443, 0.6686, 0.7057, 0.6686, 0.5443, 0.6686, 0.5443, 0.6686, 0.7057, 0.125, 0.5, 0.375, 0.5, 0.375, 0.75, 0.125, 0.75, 0.375, 0.5, 0.375, 0.75, 0.375, 0.75, 0.375, 0.5, 0.375, 0.25, 0.375, 0.5, 0.375, 0.5, 0.375, 0.25, 0.375, 0.75, 0.375, 1.0, 0.375, 1.0, 0.375, 0.75, 0.8314, 0.7057, 0.6686, 0.7057, 0.6686, 0.7057, 0.8314, 0.7057, 0.0, 0.0, 0.0, 0.0, 0.0, 0.0, 0.0, 0.0, 0.0, 0.0, 0.0, 0.0, 0.0, 0.0, 0.0, 0.0, 0.0, 0.0, 0.0, 0.0, 0.0, 0.0, 0.0, 0.0, 0.0, 0.0, 0.0, 0.0, 0.0, 0.0, 0.0, 0.0, 0.0, 0.0, 0.0, 0.0, 0.0, 0.0, 0.0, 0.0, 0.0, 0.0, 0.0, 0.0, 0.0, 0.0, 0.0, 0.0, 0.0, 0.0, 0.0, 0.0, 0.0, 0.0, 0.0, 0.0, 0.0, 0.0, 0.0, 0.0, 0.0, 0.0, 0.0, 0.0, 0.0, 0.0, 0.0, 0.0, 0.0, 0.0, 0.0, 0.0, 0.8314, 0.7057, 0.6686, 0.7057, 0.6686, 0.7057, 0.8314, 0.7057, 0.8314, 0.7057, 0.6686, 0.7057, 0.6686, 0.7057, 0.8314, 0.7057, 0.0, 0.0, 0.0, 0.0, 0.0, 0.0, 0.0, 0.0, 0.0, 0.0, 0.0, 0.0, 0.0, 0.0, 0.0, 0.0, 0.6686, 0.5443, 0.8314, 0.5443, 0.8314, 0.5443, 0.6686, 0.5443, 0.6686, 0.5443, 0.8314, 0.5443, 0.8314, 0.5443, 0.6686, 0.5443, 0.0, 0.0, 0.0, 0.0, 0.0, 0.0, 0.0, 0.0, 0.0, 0.0, 0.0, 0.0, 0.0, 0.0, 0.0, 0.0, 0.8314, 0.7057, 0.6686, 0.7057, 0.6686, 0.7057, 0.8314, 0.7057, 0.8314, 0.7057, 0.6686, 0.7057, 0.6686, 0.7057, 0.8314, 0.7057, 0.0, 0.0, 0.0, 0.0, 0.0, 0.0, 0.0, 0.0, 0.0, 0.0, 0.0, 0.0, 0.0, 0.0, 0.0, 0.0, 0.6686, 0.5443, 0.8314, 0.5443, 0.8314, 0.5443, 0.6686, 0.5443, 0.6686, 0.5443, 0.8314, 0.5443, 0.8314, 0.5443, 0.6686, 0.5443, 0.8314, 0.7057, 0.6686, 0.7057, 0.6686, 0.7057, 0.8314, 0.7057, 0.0, 0.0, 0.0, 0.0, 0.0, 0.0, 0.0, 0.0, 0.0, 0.0, 0.0, 0.0, 0.0, 0.0, 0.0, 0.0, 0.6686, 0.5443, 0.8314, 0.5443, 0.8314, 0.5443, 0.6686, 0.5443, 0.6686, 0.5443, 0.8314, 0.5443, 0.8314, 0.5443, 0.6686, 0.5443, 0.0, 0.0, 0.0, 0.0, 0.0, 0.0, 0.0, 0.0, 0.0, 0.0, 0.0, 0.0, 0.0, 0.0, 0.0, 0.0, 0.8314, 0.7057, 0.6686, 0.7057, 0.6686, 0.7057, 0.8314, 0.7057, 0.0, 0.0, 0.0, 0.0, 0.0, 0.0, 0.0, 0.0, 0.0, 0.0, 0.0, 0.0, 0.0, 0.0, 0.0, 0.0, 0.8314, 0.7057, 0.6686, 0.7057, 0.6686, 0.7057, 0.8314, 0.7057, 0.8314, 0.7057, 0.6686, 0.7057, 0.6686, 0.7057, 0.8314, 0.7057, 0.0, 0.0, 0.0, 0.0, 0.0, 0.0, 0.0, 0.0, 0.0, 0.0, 0.0, 0.0, 0.0, 0.0, 0.0, 0.0, 0.6686, 0.5443, 0.8314, 0.5443, 0.8314, 0.5443, 0.6686, 0.5443, 0.6686, 0.5443, 0.8314, 0.5443, 0.8314, 0.5443, 0.6686, 0.5443, 0.6686, 0.5443, 0.8314, 0.5443, 0.8314, 0.5443, 0.7857, 0.5443, 0.7229, 0.5443, 0.6686, 0.5443, 0.6686, 0.5443, 0.8314, 0.5443, 0.8314, 0.5443, 0.7406, 0.5443, 0.6686, 0.5443, 0.0, 0.0, 0.0, 0.0, 0.0, 0.0, 0.0, 0.0, 0.0, 0.0, 0.0, 0.0, 0.0, 0.0, 0.0, 0.0, 0.8314, 0.7057, 0.6686, 0.7057, 0.6686, 0.7057, 0.7266, 0.7057, 0.7864, 0.7057, 0.8314, 0.7057, 0.8314, 0.7057, 0.6686, 0.7057, 0.6686, 0.7057, 0.7401, 0.7057, 0.8314, 0.7057, 0.0, 0.0, 0.0, 0.0, 0.0, 0.0, 0.0, 0.0, 0.0, 0.0, 0.0, 0.0, 0.0, 0.0, 0.0, 0.0, 0.6686, 0.5443, 0.7229, 0.5443, 0.7204, 0.5443, 0.6686, 0.5443, 0.8314, 0.7057, 0.8106, 0.7057, 0.7922, 0.7057, 0.8102, 0.7057, 0.8314, 0.7057, 0.6686, 0.5443, 0.6844, 0.5443, 0.6998, 0.5443, 0.6857, 0.5443, 0.6686, 0.5443, 0.7407, 0.5443, 0.7413, 0.5443, 0.7413, 0.5443, 0.7407, 0.5443, 0.6686, 0.5443, 0.7181, 0.5443, 0.7191, 0.5443, 0.6686, 0.5443, 0.6686, 0.5443, 0.7191, 0.5443, 0.7204, 0.5443, 0.6686, 0.5443, 0.6686, 0.5443, 0.7204, 0.5443, 0.7215, 0.5443, 0.6686, 0.5443, 0.6686, 0.5443, 0.7215, 0.5443, 0.7222, 0.5443, 0.6686, 0.5443, 0.6686, 0.5443, 0.7222, 0.5443, 0.724, 0.5443, 0.6686, 0.5443, 0.7922, 0.7057, 0.8106, 0.7057, 0.742, 0.7057, 0.7457, 0.7057, 0.7659, 0.7057, 0.7048, 0.7057, 0.6863, 0.7057, 0.6686, 0.7057, 0.6686, 0.7057, 0.6927, 0.7057, 0.6844, 0.5443, 0.7407, 0.5443, 0.7407, 0.5443, 0.6844, 0.5443, 0.7907, 0.5443, 0.8121, 0.5443, 0.8314, 0.5443, 0.8314, 0.5443, 0.81, 0.5443, 0.7907, 0.5443, 0.81, 0.5443, 0.81, 0.5443, 0.7907, 0.5443, 0.7181, 0.5443, 0.7204, 0.5443, 0.7844, 0.5443, 0.7833, 0.5443, 0.7833, 0.5443, 0.7844, 0.5443, 0.8314, 0.5443, 0.8314, 0.5443, 0.8314, 0.5443, 0.7844, 0.5443, 0.7857, 0.5443, 0.8314, 0.5443, 0.7857, 0.5443, 0.7844, 0.5443, 0.7204, 0.5443, 0.7229, 0.5443, 0.7222, 0.5443, 0.7215, 0.5443, 0.7862, 0.5443, 0.7867, 0.5443, 0.7867, 0.5443, 0.7862, 0.5443, 0.8314, 0.5443, 0.8314, 0.5443, 0.7191, 0.5443, 0.7181, 0.5443, 0.7833, 0.5443, 0.7841, 0.5443, 0.7833, 0.5443, 0.8314, 0.5443, 0.8314, 0.5443, 0.7833, 0.5443, 0.7413, 0.5443, 0.7407, 0.5443, 0.8121, 0.5443, 0.7907, 0.5443, 0.7639, 0.5443, 0.8121, 0.5443, 0.7407, 0.5443, 0.7406, 0.5443, 0.8314, 0.5443, 0.7406, 0.5443, 0.7407, 0.5443, 0.6844, 0.5443, 0.6686, 0.5443, 0.6686, 0.5443, 0.724, 0.5443, 0.7266, 0.5443, 0.6686, 0.5443, 0.7266, 0.5443, 0.724, 0.5443, 0.7866, 0.5443, 0.7864, 0.5443, 0.7864, 0.5443, 0.7866, 0.5443, 0.8314, 0.5443, 0.8314, 0.5443, 0.7222, 0.5443, 0.7867, 0.5443, 0.7867, 0.5443, 0.7222, 0.5443, 0.7048, 0.7057, 0.6927, 0.7057, 0.6927, 0.7057, 0.7048, 0.7057, 0.7204, 0.5443, 0.7191, 0.5443, 0.7841, 0.5443, 0.7853, 0.5443, 0.7853, 0.5443, 0.7841, 0.5443, 0.8314, 0.5443, 0.8314, 0.5443, 0.7457, 0.7057, 0.742, 0.7057, 0.6863, 0.7057, 0.7048, 0.7057, 0.7293, 0.7057, 0.6863, 0.7057, 0.742, 0.7057, 0.7401, 0.7057, 0.6686, 0.7057, 0.7401, 0.7057, 0.742, 0.7057, 0.8106, 0.7057, 0.8314, 0.7057, 0.7862, 0.5443, 0.7215, 0.5443, 0.7215, 0.5443, 0.7862, 0.5443, 0.7862, 0.5443, 0.7853, 0.5443, 0.8314, 0.5443, 0.8314, 0.5443, 0.6686, 0.5443, 0.6686, 0.5443, 0.6686, 0.5443, 0.6686, 0.5443, 0.7407, 0.5443, 0.7413, 0.5443, 0.7413, 0.5443, 0.7407, 0.5443, 0.6686, 0.5443, 0.6686, 0.5443, 0.6686, 0.5443, 0.6686, 0.5443, 0.6998, 0.5443, 0.6844, 0.5443, 0.6844, 0.5443, 0.6998, 0.5443, 0.6998, 0.5443, 0.6844, 0.5443, 0.7407, 0.5443, 0.7413, 0.5443, 0.7249, 0.5443, 0.6686, 0.5443, 0.6686, 0.5443, 0.6686, 0.5443, 0.6686, 0.5443, 0.6844, 0.5443, 0.7407, 0.5443, 0.7407, 0.5443, 0.6844, 0.5443, 0.6998, 0.5443, 0.6844, 0.5443, 0.6844, 0.5443, 0.6998, 0.5443, 0.6686, 0.5443, 0.6686, 0.5443, 0.6686, 0.5443, 0.6686, 0.5443, 0.7841, 0.5443, 0.7833, 0.5443, 0.7833, 0.5443, 0.7841, 0.5443, 0.7841, 0.5443, 0.7833, 0.5443, 0.7833, 0.5443, 0.7841, 0.5443, 0.8314, 0.5443, 0.7841, 0.5443, 0.7841, 0.5443, 0.8314, 0.5443, 0.7922, 0.7057, 0.7659, 0.7057, 0.7659, 0.7057, 0.7922, 0.7057, 0.7841, 0.5443, 0.7833, 0.5443, 0.8314, 0.5443, 0.8314, 0.5443, 0.7833, 0.5443, 0.8314, 0.5443, 0.8314, 0.5443, 0.7833, 0.5443, 0.8314, 0.5443, 0.7841, 0.5443, 0.7841, 0.5443, 0.8314, 0.5443, 0.7922, 0.7057, 0.7659, 0.7057, 0.7659, 0.7057, 0.7922, 0.7057, 0.7181, 0.5443, 0.6686, 0.5443, 0.6686, 0.5443, 0.7181, 0.5443, 0.6686, 0.5443, 0.7204, 0.5443, 0.7204, 0.5443, 0.6686, 0.5443, 0.7181, 0.5443, 0.6686, 0.5443, 0.6686, 0.5443, 0.7181, 0.5443, 0.7204, 0.5443, 0.7181, 0.5443, 0.7181, 0.5443, 0.7204, 0.5443, 0.6686, 0.5443, 0.7204, 0.5443, 0.7181, 0.5443, 0.6686, 0.5443, 0.6686, 0.5443, 0.7204, 0.5443, 0.7204, 0.5443, 0.6686, 0.5443, 0.7907, 0.5443, 0.81, 0.5443, 0.81, 0.5443, 0.7907, 0.5443, 0.7204, 0.5443, 0.7181, 0.5443, 0.7181, 0.5443, 0.7204, 0.5443, 0.7215, 0.5443, 0.7204, 0.5443, 0.7204, 0.5443, 0.7215, 0.5443, 0.7853, 0.5443, 0.7862, 0.5443, 0.7862, 0.5443, 0.7853, 0.5443, 0.7204, 0.5443, 0.7853, 0.5443, 0.7853, 0.5443, 0.7204, 0.5443, 0.7215, 0.5443, 0.7204, 0.5443, 0.7204, 0.5443, 0.7215, 0.5443, 0.7215, 0.5443, 0.7204, 0.5443, 0.7853, 0.5443, 0.7862, 0.5443, 0.7862, 0.5443, 0.7215, 0.5443, 0.7215, 0.5443, 0.7862, 0.5443, 0.7853, 0.5443, 0.7862, 0.5443, 0.7862, 0.5443, 0.7853, 0.5443, 0.7204, 0.5443, 0.7853, 0.5443, 0.7853, 0.5443, 0.7204, 0.5443, 0.7867, 0.5443, 0.8314, 0.5443, 0.8314, 0.5443, 0.7867, 0.5443, 0.7222, 0.5443, 0.7867, 0.5443, 0.7867, 0.5443, 0.7222, 0.5443, 0.8314, 0.5443, 0.7866, 0.5443, 0.7866, 0.5443, 0.8314, 0.5443, 0.7866, 0.5443, 0.724, 0.5443, 0.724, 0.5443, 0.7866, 0.5443, 0.7867, 0.5443, 0.8314, 0.5443, 0.8314, 0.5443, 0.7867, 0.5443, 0.724, 0.5443, 0.7222, 0.5443, 0.7222, 0.5443, 0.724, 0.5443, 0.8314, 0.5443, 0.7866, 0.5443, 0.7867, 0.5443, 0.8314, 0.5443, 0.7867, 0.5443, 0.7866, 0.5443, 0.724, 0.5443, 0.7222, 0.5443, 0.724, 0.5443, 0.7222, 0.5443, 0.7222, 0.5443, 0.724, 0.5443, 0.7048, 0.7057, 0.6927, 0.7057, 0.6927, 0.7057, 0.7048, 0.7057, 0.8314, 0.5443, 0.7866, 0.5443, 0.7866, 0.5443, 0.8314, 0.5443, 0.7866, 0.5443, 0.724, 0.5443, 0.724, 0.5443, 0.7866, 0.5443])
me_computer.materials.append(mat_blcomputer)
me_computer.materials.append(mat_blredlamp)
me_computer.materials.append(mat_blgreenlamp)
me_computer.materials.append(mat_blyellowlamp)
me_computer.materials.append(mat_blbluelamp)
me_computer.materials.append(mat_blvioletlamp)
me_computer.materials.append(mat_blblackscreen)
me_computer.use_mirror_vertex_groups = False
me_computer.update()

# ---- objects
ob_computer = bpy.data.objects.new('computer', me_computer)

# ---- transforms, parenting, visibility, modifiers, constraints
ob_computer.location = (0.0, 0.0, 0.0)
ob_computer.lock_rotations_4d = False
ob_computer.empty_display_type = 'ARROWS'
ob_computer.lineart.crease_threshold = 0.0

# ---- collection membership
col_collection.objects.link(ob_computer)

# ---- scene / render settings (as saved in the file)
scene.frame_start = 1; scene.frame_end = 250; scene.frame_set(1)
scene.render.engine = 'BLENDER_EEVEE_NEXT'
scene.cycles.sampling_pattern = 'TABULATED_SOBOL'
scene.cycles.use_light_tree = False
scene.view_settings.view_transform = 'Filmic'
bpy.context.view_layer.update()

# ---- added for rendering (the .blend has no active camera and no usable light): camera, sun
cam_auto = bpy.data.cameras.new('AutoCamera')
cam_auto.lens = 50.0
cam_auto.sensor_width = 36.0
cam_auto.clip_end = 1000.0
ob_auto_camera = bpy.data.objects.new('AutoCamera', cam_auto)
scene.collection.objects.link(ob_auto_camera)
ob_auto_camera.location = (2.81357, -3.37641, 1.85589)
ob_auto_camera.rotation_euler = (1.09748, -7.21219e-08, 0.694738)
scene.camera = ob_auto_camera
light_auto_sun = bpy.data.lights.new('AutoSun', 'SUN')
light_auto_sun.energy = 3.0
light_auto_sun.angle = 0.0523599
ob_auto_sun = bpy.data.objects.new('AutoSun', light_auto_sun)
scene.collection.objects.link(ob_auto_sun)
ob_auto_sun.rotation_euler = (0.872665, 0.174533, 0.523599)
bpy.context.view_layer.update()
